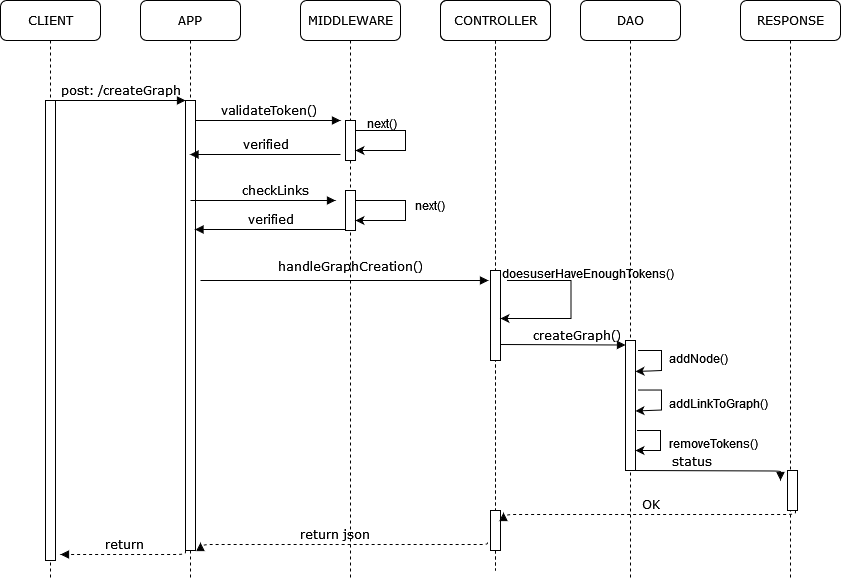

The diagram above was exported from draw.io. Its source (the exported page's mxGraphModel, read from the mxfile embedded in the PNG):
<mxGraphModel dx="1216" dy="779" grid="1" gridSize="10" guides="1" tooltips="1" connect="1" arrows="1" fold="1" page="1" pageScale="1" pageWidth="1100" pageHeight="850" background="none" math="0" shadow="0">
  <root>
    <mxCell id="OG4n9c_G-IrAtSguEHog-0" />
    <mxCell id="OG4n9c_G-IrAtSguEHog-1" parent="OG4n9c_G-IrAtSguEHog-0" />
    <mxCell id="OG4n9c_G-IrAtSguEHog-2" value="APP" style="shape=umlLifeline;perimeter=lifelinePerimeter;whiteSpace=wrap;html=1;container=1;collapsible=0;recursiveResize=0;outlineConnect=0;rounded=1;shadow=0;comic=0;labelBackgroundColor=none;strokeWidth=1;fontFamily=Verdana;fontSize=12;align=center;" parent="OG4n9c_G-IrAtSguEHog-1" vertex="1">
      <mxGeometry x="240" y="80" width="100" height="580" as="geometry" />
    </mxCell>
    <mxCell id="OG4n9c_G-IrAtSguEHog-3" value="" style="html=1;points=[];perimeter=orthogonalPerimeter;rounded=0;shadow=0;comic=0;labelBackgroundColor=none;strokeWidth=1;fontFamily=Verdana;fontSize=12;align=center;" parent="OG4n9c_G-IrAtSguEHog-2" vertex="1">
      <mxGeometry x="45" y="100" width="10" height="450" as="geometry" />
    </mxCell>
    <mxCell id="OG4n9c_G-IrAtSguEHog-5" value="MIDDLEWARE" style="shape=umlLifeline;perimeter=lifelinePerimeter;whiteSpace=wrap;html=1;container=1;collapsible=0;recursiveResize=0;outlineConnect=0;rounded=1;shadow=0;comic=0;labelBackgroundColor=none;strokeWidth=1;fontFamily=Verdana;fontSize=12;align=center;" parent="OG4n9c_G-IrAtSguEHog-1" vertex="1">
      <mxGeometry x="400" y="80" width="100" height="580" as="geometry" />
    </mxCell>
    <mxCell id="OG4n9c_G-IrAtSguEHog-6" value="" style="html=1;points=[];perimeter=orthogonalPerimeter;rounded=0;shadow=0;comic=0;labelBackgroundColor=none;strokeWidth=1;fontFamily=Verdana;fontSize=12;align=center;" parent="OG4n9c_G-IrAtSguEHog-5" vertex="1">
      <mxGeometry x="45" y="120" width="10" height="40" as="geometry" />
    </mxCell>
    <mxCell id="osMy1eLxSv8vzZ7q2tF--4" value="verified" style="html=1;verticalAlign=bottom;endArrow=block;labelBackgroundColor=none;fontFamily=Verdana;fontSize=12;edgeStyle=elbowEdgeStyle;elbow=vertical;" edge="1" parent="OG4n9c_G-IrAtSguEHog-5">
      <mxGeometry relative="1" as="geometry">
        <mxPoint x="45" y="229" as="sourcePoint" />
        <mxPoint x="-105.5" y="229" as="targetPoint" />
      </mxGeometry>
    </mxCell>
    <mxCell id="OG4n9c_G-IrAtSguEHog-7" value="handleGraphCreation()" style="html=1;verticalAlign=bottom;endArrow=block;labelBackgroundColor=none;fontFamily=Verdana;fontSize=12;edgeStyle=elbowEdgeStyle;elbow=vertical;entryX=-0.2;entryY=0.111;entryDx=0;entryDy=0;entryPerimeter=0;" parent="OG4n9c_G-IrAtSguEHog-5" edge="1" target="QBgEOOxhHRJnHOS9OVNs-4">
      <mxGeometry x="0.04" y="4" relative="1" as="geometry">
        <mxPoint x="-100" y="280" as="sourcePoint" />
        <mxPoint x="180" y="280" as="targetPoint" />
        <mxPoint as="offset" />
      </mxGeometry>
    </mxCell>
    <mxCell id="OG4n9c_G-IrAtSguEHog-8" value="CONTROLLER" style="shape=umlLifeline;perimeter=lifelinePerimeter;whiteSpace=wrap;html=1;container=1;collapsible=0;recursiveResize=0;outlineConnect=0;rounded=1;shadow=0;comic=0;labelBackgroundColor=none;strokeWidth=1;fontFamily=Verdana;fontSize=12;align=center;" parent="OG4n9c_G-IrAtSguEHog-1" vertex="1">
      <mxGeometry x="540" y="80" width="110" height="570" as="geometry" />
    </mxCell>
    <mxCell id="QBgEOOxhHRJnHOS9OVNs-1" value="CONTROLLER" style="shape=umlLifeline;perimeter=lifelinePerimeter;whiteSpace=wrap;html=1;container=1;collapsible=0;recursiveResize=0;outlineConnect=0;rounded=1;shadow=0;comic=0;labelBackgroundColor=none;strokeWidth=1;fontFamily=Verdana;fontSize=12;align=center;" parent="OG4n9c_G-IrAtSguEHog-8" vertex="1">
      <mxGeometry width="110" height="570" as="geometry" />
    </mxCell>
    <mxCell id="QBgEOOxhHRJnHOS9OVNs-2" value="" style="html=1;points=[];perimeter=orthogonalPerimeter;rounded=0;shadow=0;comic=0;labelBackgroundColor=none;strokeWidth=1;fontFamily=Verdana;fontSize=12;align=center;" parent="QBgEOOxhHRJnHOS9OVNs-1" vertex="1">
      <mxGeometry x="50" y="510" width="10" height="40" as="geometry" />
    </mxCell>
    <mxCell id="QBgEOOxhHRJnHOS9OVNs-4" value="" style="html=1;points=[];perimeter=orthogonalPerimeter;rounded=0;shadow=0;comic=0;labelBackgroundColor=none;strokeWidth=1;fontFamily=Verdana;fontSize=12;align=center;" parent="QBgEOOxhHRJnHOS9OVNs-1" vertex="1">
      <mxGeometry x="50" y="270" width="10" height="90" as="geometry" />
    </mxCell>
    <mxCell id="QBgEOOxhHRJnHOS9OVNs-0" value="" style="endArrow=classic;html=1;rounded=0;exitX=1.1;exitY=0.1;exitDx=0;exitDy=0;exitPerimeter=0;" parent="QBgEOOxhHRJnHOS9OVNs-1" edge="1">
      <mxGeometry width="50" height="50" relative="1" as="geometry">
        <mxPoint x="66.5" y="280" as="sourcePoint" />
        <mxPoint x="60" y="318" as="targetPoint" />
        <Array as="points">
          <mxPoint x="130.5" y="280" />
          <mxPoint x="130.5" y="318" />
        </Array>
      </mxGeometry>
    </mxCell>
    <mxCell id="OG4n9c_G-IrAtSguEHog-11" value="DAO" style="shape=umlLifeline;perimeter=lifelinePerimeter;whiteSpace=wrap;html=1;container=1;collapsible=0;recursiveResize=0;outlineConnect=0;rounded=1;shadow=0;comic=0;labelBackgroundColor=none;strokeWidth=1;fontFamily=Verdana;fontSize=12;align=center;" parent="OG4n9c_G-IrAtSguEHog-1" vertex="1">
      <mxGeometry x="680" y="80" width="100" height="580" as="geometry" />
    </mxCell>
    <mxCell id="OG4n9c_G-IrAtSguEHog-12" value="" style="html=1;points=[];perimeter=orthogonalPerimeter;rounded=0;shadow=0;comic=0;labelBackgroundColor=none;strokeWidth=1;fontFamily=Verdana;fontSize=12;align=center;" parent="OG4n9c_G-IrAtSguEHog-11" vertex="1">
      <mxGeometry x="45" y="340" width="10" height="130" as="geometry" />
    </mxCell>
    <mxCell id="OG4n9c_G-IrAtSguEHog-13" value="" style="endArrow=classic;html=1;rounded=0;exitX=1.1;exitY=0.1;exitDx=0;exitDy=0;exitPerimeter=0;entryX=0.9;entryY=0.182;entryDx=0;entryDy=0;entryPerimeter=0;" parent="OG4n9c_G-IrAtSguEHog-11" edge="1">
      <mxGeometry width="50" height="50" relative="1" as="geometry">
        <mxPoint x="57.5" y="350" as="sourcePoint" />
        <mxPoint x="55" y="370.94000000000005" as="targetPoint" />
        <Array as="points">
          <mxPoint x="81" y="350" />
          <mxPoint x="81" y="370" />
          <mxPoint x="70" y="370.47" />
        </Array>
      </mxGeometry>
    </mxCell>
    <mxCell id="OG4n9c_G-IrAtSguEHog-14" value="" style="endArrow=classic;html=1;rounded=0;exitX=1.1;exitY=0.1;exitDx=0;exitDy=0;exitPerimeter=0;entryX=0.9;entryY=0.182;entryDx=0;entryDy=0;entryPerimeter=0;" parent="OG4n9c_G-IrAtSguEHog-11" edge="1">
      <mxGeometry width="50" height="50" relative="1" as="geometry">
        <mxPoint x="57.5" y="389.53" as="sourcePoint" />
        <mxPoint x="55" y="410.47" as="targetPoint" />
        <Array as="points">
          <mxPoint x="81" y="389.53" />
          <mxPoint x="81" y="409.53" />
        </Array>
      </mxGeometry>
    </mxCell>
    <mxCell id="OG4n9c_G-IrAtSguEHog-26" value="" style="endArrow=classic;html=1;rounded=0;exitX=1.1;exitY=0.1;exitDx=0;exitDy=0;exitPerimeter=0;" parent="OG4n9c_G-IrAtSguEHog-11" edge="1">
      <mxGeometry width="50" height="50" relative="1" as="geometry">
        <mxPoint x="56.5" y="430" as="sourcePoint" />
        <mxPoint x="55" y="450" as="targetPoint" />
        <Array as="points">
          <mxPoint x="80" y="430" />
          <mxPoint x="80" y="450" />
        </Array>
      </mxGeometry>
    </mxCell>
    <mxCell id="OG4n9c_G-IrAtSguEHog-30" value="OK" style="html=1;verticalAlign=bottom;endArrow=block;labelBackgroundColor=none;fontFamily=Verdana;fontSize=12;edgeStyle=elbowEdgeStyle;elbow=vertical;dashed=1;entryX=1.3;entryY=0.05;entryDx=0;entryDy=0;entryPerimeter=0;" parent="OG4n9c_G-IrAtSguEHog-11" edge="1" target="QBgEOOxhHRJnHOS9OVNs-2">
      <mxGeometry relative="1" as="geometry">
        <mxPoint x="215" y="510" as="sourcePoint" />
        <mxPoint x="-70" y="510" as="targetPoint" />
        <Array as="points">
          <mxPoint x="215" y="514" />
        </Array>
      </mxGeometry>
    </mxCell>
    <mxCell id="OG4n9c_G-IrAtSguEHog-16" value="RESPONSE" style="shape=umlLifeline;perimeter=lifelinePerimeter;whiteSpace=wrap;html=1;container=1;collapsible=0;recursiveResize=0;outlineConnect=0;rounded=1;shadow=0;comic=0;labelBackgroundColor=none;strokeWidth=1;fontFamily=Verdana;fontSize=12;align=center;" parent="OG4n9c_G-IrAtSguEHog-1" vertex="1">
      <mxGeometry x="840" y="80" width="100" height="580" as="geometry" />
    </mxCell>
    <mxCell id="OG4n9c_G-IrAtSguEHog-17" value="" style="html=1;points=[];perimeter=orthogonalPerimeter;rounded=0;shadow=0;comic=0;labelBackgroundColor=none;strokeWidth=1;fontFamily=Verdana;fontSize=12;align=center;" parent="OG4n9c_G-IrAtSguEHog-16" vertex="1">
      <mxGeometry x="47" y="470" width="10" height="40" as="geometry" />
    </mxCell>
    <mxCell id="OG4n9c_G-IrAtSguEHog-18" value="CLIENT" style="shape=umlLifeline;perimeter=lifelinePerimeter;whiteSpace=wrap;html=1;container=1;collapsible=0;recursiveResize=0;outlineConnect=0;rounded=1;shadow=0;comic=0;labelBackgroundColor=none;strokeWidth=1;fontFamily=Verdana;fontSize=12;align=center;" parent="OG4n9c_G-IrAtSguEHog-1" vertex="1">
      <mxGeometry x="100" y="80" width="100" height="580" as="geometry" />
    </mxCell>
    <mxCell id="OG4n9c_G-IrAtSguEHog-19" value="" style="html=1;points=[];perimeter=orthogonalPerimeter;rounded=0;shadow=0;comic=0;labelBackgroundColor=none;strokeWidth=1;fontFamily=Verdana;fontSize=12;align=center;" parent="OG4n9c_G-IrAtSguEHog-18" vertex="1">
      <mxGeometry x="45" y="100" width="10" height="460" as="geometry" />
    </mxCell>
    <mxCell id="OG4n9c_G-IrAtSguEHog-20" value="post: /createGraph" style="html=1;verticalAlign=bottom;endArrow=block;entryX=0;entryY=0;labelBackgroundColor=none;fontFamily=Verdana;fontSize=12;edgeStyle=elbowEdgeStyle;elbow=vertical;" parent="OG4n9c_G-IrAtSguEHog-1" source="OG4n9c_G-IrAtSguEHog-19" target="OG4n9c_G-IrAtSguEHog-3" edge="1">
      <mxGeometry relative="1" as="geometry">
        <mxPoint x="220" y="190" as="sourcePoint" />
      </mxGeometry>
    </mxCell>
    <mxCell id="OG4n9c_G-IrAtSguEHog-21" value="validateToken()" style="html=1;verticalAlign=bottom;endArrow=block;labelBackgroundColor=none;fontFamily=Verdana;fontSize=12;edgeStyle=elbowEdgeStyle;elbow=vertical;" parent="OG4n9c_G-IrAtSguEHog-1" source="OG4n9c_G-IrAtSguEHog-3" edge="1">
      <mxGeometry relative="1" as="geometry">
        <mxPoint x="370" y="200" as="sourcePoint" />
        <mxPoint x="440" y="200" as="targetPoint" />
      </mxGeometry>
    </mxCell>
    <mxCell id="OG4n9c_G-IrAtSguEHog-27" value="addNode()" style="text;whiteSpace=wrap;html=1;" parent="OG4n9c_G-IrAtSguEHog-1" vertex="1">
      <mxGeometry x="767" y="425" width="90" height="10" as="geometry" />
    </mxCell>
    <mxCell id="OG4n9c_G-IrAtSguEHog-28" value="&lt;span class=&quot;pl-kos&quot;&gt;&lt;/span&gt;&lt;span class=&quot;pl-en&quot;&gt;&lt;span data-hydro-click-hmac=&quot;4acf5f18e3fb0639c8daae9b5a1fb24623b71603959fb61e32d85c445c188da1&quot; data-hydro-click=&quot;{&amp;quot;event_type&amp;quot;:&amp;quot;code_navigation.click_on_symbol&amp;quot;,&amp;quot;payload&amp;quot;:{&amp;quot;action&amp;quot;:&amp;quot;click_on_symbol&amp;quot;,&amp;quot;repository_id&amp;quot;:553146198,&amp;quot;ref&amp;quot;:&amp;quot;main&amp;quot;,&amp;quot;language&amp;quot;:&amp;quot;TypeScript&amp;quot;,&amp;quot;backend&amp;quot;:&amp;quot;ALEPH_FUZZY&amp;quot;,&amp;quot;code_nav_context&amp;quot;:&amp;quot;BLOB_VIEW&amp;quot;,&amp;quot;retry_backend&amp;quot;:&amp;quot;&amp;quot;,&amp;quot;cross_repo_results_included&amp;quot;:&amp;quot;CROSS_REPO_NOT_ENABLED&amp;quot;,&amp;quot;in_repo_result_count&amp;quot;:1,&amp;quot;cross_repo_result_count&amp;quot;:0,&amp;quot;originating_url&amp;quot;:&amp;quot;https://github.com/NickVanzo/fore-project/find-definition?q=addLinkToGraph&amp;amp;blob_path=src%2Fcontroller%2Fgraph.controller%2FhandleGraphCreation.ts&amp;amp;ref=main&amp;amp;language=TypeScript&amp;amp;row=86&amp;amp;col=30&amp;amp;code_nav_context=BLOB_VIEW&amp;quot;,&amp;quot;user_id&amp;quot;:48447051}}&quot; class=&quot;pl-token active&quot;&gt;addLinkToGraph&lt;/span&gt;&lt;/span&gt;&lt;span class=&quot;pl-kos&quot;&gt;()&lt;/span&gt;" style="text;whiteSpace=wrap;html=1;" parent="OG4n9c_G-IrAtSguEHog-1" vertex="1">
      <mxGeometry x="767" y="470" width="80" height="20" as="geometry" />
    </mxCell>
    <mxCell id="3KUM01l7A2lwEwZEcIjK-0" value="" style="endArrow=classic;html=1;rounded=0;" parent="OG4n9c_G-IrAtSguEHog-1" edge="1">
      <mxGeometry width="50" height="50" relative="1" as="geometry">
        <mxPoint x="455" y="210" as="sourcePoint" />
        <mxPoint x="455" y="230" as="targetPoint" />
        <Array as="points">
          <mxPoint x="505" y="210" />
          <mxPoint x="505" y="230" />
        </Array>
      </mxGeometry>
    </mxCell>
    <mxCell id="3KUM01l7A2lwEwZEcIjK-1" value="next()" style="text;whiteSpace=wrap;html=1;" parent="OG4n9c_G-IrAtSguEHog-1" vertex="1">
      <mxGeometry x="465" y="190" width="120" height="30" as="geometry" />
    </mxCell>
    <mxCell id="dkgXhacTwas55vNJdDDl-0" value="verified" style="html=1;verticalAlign=bottom;endArrow=block;labelBackgroundColor=none;fontFamily=Verdana;fontSize=12;edgeStyle=elbowEdgeStyle;elbow=vertical;" parent="OG4n9c_G-IrAtSguEHog-1" edge="1">
      <mxGeometry relative="1" as="geometry">
        <mxPoint x="440" y="234" as="sourcePoint" />
        <mxPoint x="289.5" y="234" as="targetPoint" />
      </mxGeometry>
    </mxCell>
    <mxCell id="osMy1eLxSv8vzZ7q2tF--0" value="checkLinks" style="html=1;verticalAlign=bottom;endArrow=block;labelBackgroundColor=none;fontFamily=Verdana;fontSize=12;edgeStyle=elbowEdgeStyle;elbow=vertical;" edge="1" parent="OG4n9c_G-IrAtSguEHog-1">
      <mxGeometry x="0.1724" relative="1" as="geometry">
        <mxPoint x="290" y="280" as="sourcePoint" />
        <mxPoint x="435" y="280" as="targetPoint" />
        <mxPoint as="offset" />
      </mxGeometry>
    </mxCell>
    <mxCell id="osMy1eLxSv8vzZ7q2tF--1" value="" style="html=1;points=[];perimeter=orthogonalPerimeter;rounded=0;shadow=0;comic=0;labelBackgroundColor=none;strokeWidth=1;fontFamily=Verdana;fontSize=12;align=center;" vertex="1" parent="OG4n9c_G-IrAtSguEHog-1">
      <mxGeometry x="445" y="270" width="10" height="40" as="geometry" />
    </mxCell>
    <mxCell id="osMy1eLxSv8vzZ7q2tF--2" value="" style="endArrow=classic;html=1;rounded=0;" edge="1" parent="OG4n9c_G-IrAtSguEHog-1">
      <mxGeometry width="50" height="50" relative="1" as="geometry">
        <mxPoint x="455" y="280" as="sourcePoint" />
        <mxPoint x="455" y="300" as="targetPoint" />
        <Array as="points">
          <mxPoint x="505" y="280" />
          <mxPoint x="505" y="300" />
        </Array>
      </mxGeometry>
    </mxCell>
    <mxCell id="osMy1eLxSv8vzZ7q2tF--3" value="next()" style="text;html=1;strokeColor=none;fillColor=none;align=center;verticalAlign=middle;whiteSpace=wrap;rounded=0;" vertex="1" parent="OG4n9c_G-IrAtSguEHog-1">
      <mxGeometry x="500" y="270" width="60" height="30" as="geometry" />
    </mxCell>
    <mxCell id="OG4n9c_G-IrAtSguEHog-29" value="removeTokens()" style="text;whiteSpace=wrap;html=1;" parent="OG4n9c_G-IrAtSguEHog-1" vertex="1">
      <mxGeometry x="767" y="510" width="120" height="40" as="geometry" />
    </mxCell>
    <mxCell id="OG4n9c_G-IrAtSguEHog-25" value="createGraph()" style="html=1;verticalAlign=bottom;endArrow=block;labelBackgroundColor=none;fontFamily=Verdana;fontSize=12;edgeStyle=elbowEdgeStyle;elbow=vertical;" parent="OG4n9c_G-IrAtSguEHog-1" edge="1">
      <mxGeometry x="0.1984" y="1" relative="1" as="geometry">
        <mxPoint x="600" y="424" as="sourcePoint" />
        <mxPoint x="725" y="424" as="targetPoint" />
        <mxPoint x="1" y="1" as="offset" />
        <Array as="points">
          <mxPoint x="675" y="424.5" />
        </Array>
      </mxGeometry>
    </mxCell>
    <mxCell id="QBgEOOxhHRJnHOS9OVNs-3" value="doesuserHaveEnoughTokens()" style="text;whiteSpace=wrap;html=1;" parent="OG4n9c_G-IrAtSguEHog-1" vertex="1">
      <mxGeometry x="600" y="340" width="160" height="40" as="geometry" />
    </mxCell>
    <mxCell id="OG4n9c_G-IrAtSguEHog-15" value="status" style="html=1;verticalAlign=bottom;endArrow=block;labelBackgroundColor=none;fontFamily=Verdana;fontSize=12;edgeStyle=elbowEdgeStyle;elbow=vertical;" parent="OG4n9c_G-IrAtSguEHog-1" edge="1">
      <mxGeometry x="-0.26" relative="1" as="geometry">
        <mxPoint x="733.5" y="550" as="sourcePoint" />
        <mxPoint x="880" y="560" as="targetPoint" />
        <mxPoint as="offset" />
        <Array as="points">
          <mxPoint x="808.5" y="550.5" />
        </Array>
      </mxGeometry>
    </mxCell>
    <mxCell id="OG4n9c_G-IrAtSguEHog-31" value="return json" style="html=1;verticalAlign=bottom;endArrow=block;labelBackgroundColor=none;fontFamily=Verdana;fontSize=12;edgeStyle=elbowEdgeStyle;elbow=vertical;dashed=1;exitX=-0.3;exitY=0.8;exitDx=0;exitDy=0;exitPerimeter=0;" parent="OG4n9c_G-IrAtSguEHog-1" edge="1" source="QBgEOOxhHRJnHOS9OVNs-2">
      <mxGeometry x="0.0725" relative="1" as="geometry">
        <mxPoint x="582.5" y="620" as="sourcePoint" />
        <mxPoint x="300" y="622" as="targetPoint" />
        <Array as="points">
          <mxPoint x="530" y="624" />
          <mxPoint x="582.5" y="624" />
        </Array>
        <mxPoint x="1" as="offset" />
      </mxGeometry>
    </mxCell>
    <mxCell id="OG4n9c_G-IrAtSguEHog-4" value="return" style="html=1;verticalAlign=bottom;endArrow=block;labelBackgroundColor=none;fontFamily=Verdana;fontSize=12;edgeStyle=elbowEdgeStyle;elbow=vertical;dashed=1;" parent="OG4n9c_G-IrAtSguEHog-1" edge="1">
      <mxGeometry relative="1" as="geometry">
        <mxPoint x="285" y="630" as="sourcePoint" />
        <mxPoint x="160" y="634" as="targetPoint" />
        <Array as="points">
          <mxPoint x="285" y="634" />
        </Array>
      </mxGeometry>
    </mxCell>
  </root>
</mxGraphModel>